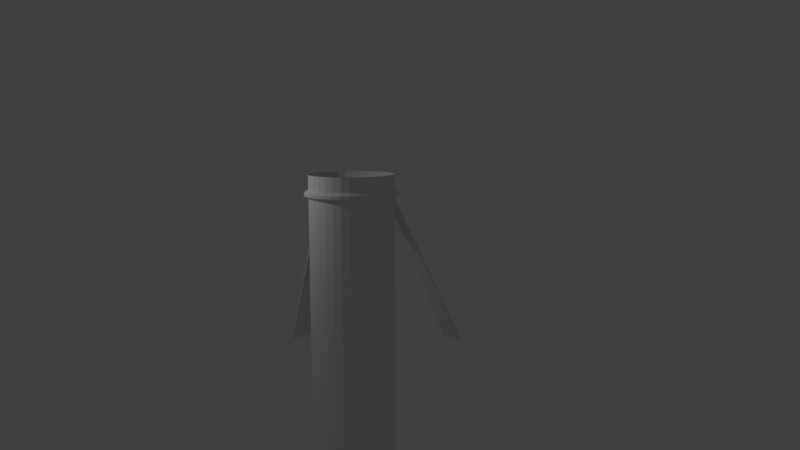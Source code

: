# Source: stovePipeConnector.blend  (saved by Blender 2.78.0; exported with 4.5.12 LTS)
import bpy
from mathutils import Matrix  # noqa: F401  (used for matrix-valued properties, if any)

bpy.ops.wm.read_factory_settings(use_empty=True)
scene = bpy.context.scene
scene.name = 'Scene'

# ---- collections
col_collection_1 = bpy.data.collections.new('Collection 1'); scene.collection.children.link(col_collection_1)

# ---- world
world_world = bpy.data.worlds.new('World'); scene.world = world_world
world_world.color = (0.05088, 0.05088, 0.05088)
world_world.use_sun_shadow = False
world_world.sun_shadow_jitter_overblur = 0.0
world_world.cycles.sampling_method = 'MANUAL'

# ---- cameras
cam_camera = bpy.data.cameras.new('Camera')
cam_camera.clip_end = 100.0
cam_camera.lens = 35.0
cam_camera.sensor_width = 32.0
cam_camera.sensor_height = 18.0
cam_camera.ortho_scale = 7.314
cam_camera.dof.focus_distance = 0.0
cam_camera.dof.aperture_fstop = 128.0

# ---- lights
light_lamp = bpy.data.lights.new('Lamp', 'POINT')
light_lamp.transmission_factor = 0.0
light_lamp.cutoff_distance = 30.0
light_lamp.energy = 100.0
light_lamp.shadow_buffer_clip_start = 1.001
light_lamp.shadow_soft_size = 0.1
light_lamp.shadow_maximum_resolution = 0.006
light_lamp.use_absolute_resolution = True

# ---- meshes
me_cylinder = bpy.data.meshes.new('Cylinder')
me_cylinder.from_pydata([(-0.5556, -0.8315, -1.26), (0.7071, -0.7071, -1.26), (0.8315, 0.5556, -1.26), (-0.9808, 0.1951, -1.26), (-0.3827, -0.9239, -1.26), (0.8315, -0.5556, -1.26), (-0.1951, 0.9808, -1.26), (0.7071, 0.7071, -1.26), (-1.0, 9.656e-07, -1.26), (-0.1951, -0.9808, -1.26), (0.9239, -0.3827, -1.26), (-0.3827, 0.9239, -1.26), (0.5556, 0.8315, -1.26), (-0.9808, -0.1951, -1.26), (2.32e-07, -1.0, -1.26), (0.9808, -0.1951, -1.26), (-0.5556, 0.8315, -1.26), (0.3827, 0.9239, -1.26), (-0.9239, -0.3827, -1.26), (0.1951, -0.9808, -1.26), (1.0, 7.55e-08, -1.26), (-0.7071, 0.7071, -1.26), (-0.7071, -0.7071, -1.26), (-0.8315, -0.5556, -1.26), (0.5556, -0.8315, -1.26), (0.3827, -0.9239, -1.26), (5.578e-07, 1.0, -1.26), (0.1951, 0.9808, -1.26), (0.9239, 0.3827, -1.26), (0.9808, 0.1951, -1.26), (-0.9239, 0.3827, -1.26), (-0.8315, 0.5556, -1.26), (0.0, 1.0, 0.1667), (0.1951, 0.9808, 0.1667), (0.3827, 0.9239, 0.1667), (0.5556, 0.8315, 0.1667), (0.7071, 0.7071, 0.1667), (0.8315, 0.5556, 0.1667), (0.9239, 0.3827, 0.1667), (0.9808, 0.1951, 0.1667), (1.0, 7.55e-08, 0.1667), (0.9808, -0.1951, 0.1667), (0.9239, -0.3827, 0.1667), (0.8315, -0.5556, 0.1667), (0.7071, -0.7071, 0.1667), (0.5556, -0.8315, 0.1667), (0.3827, -0.9239, 0.1667), (0.1951, -0.9808, 0.1667), (-3.258e-07, -1.0, 0.1667), (-0.1951, -0.9808, 0.1667), (-0.3827, -0.9239, 0.1667), (-0.5556, -0.8315, 0.1667), (-0.7071, -0.7071, 0.1667), (-0.8315, -0.5556, 0.1667), (-0.9239, -0.3827, 0.1667), (-0.9808, -0.1951, 0.1667), (-1.0, 9.656e-07, 0.1667), (-0.9808, 0.1951, 0.1667), (-0.9239, 0.3827, 0.1667), (-0.8315, 0.5556, 0.1667), (-0.7071, 0.7071, 0.1667), (-0.5556, 0.8315, 0.1667), (-0.3827, 0.9239, 0.1667), (-0.1951, 0.9808, 0.1667), (1.604e-06, 1.0, -3.936), (0.1951, 0.9808, -3.936), (0.3827, 0.9239, -3.936), (0.5556, 0.8315, -3.936), (0.7071, 0.7071, -3.936), (0.8315, 0.5556, -3.936), (0.9239, 0.3827, -3.936), (0.9808, 0.1951, -3.936), (1.0, 7.55e-08, -3.936), (0.9808, -0.1951, -3.936), (0.9239, -0.3827, -3.936), (0.8315, -0.5556, -3.936), (0.7071, -0.7071, -3.936), (0.5556, -0.8315, -3.936), (0.3827, -0.9239, -3.936), (0.1951, -0.9808, -3.936), (1.278e-06, -1.0, -3.936), (-0.1951, -0.9808, -3.936), (-0.3827, -0.9239, -3.936), (-0.5556, -0.8315, -3.936), (-0.7071, -0.7071, -3.936), (-0.8315, -0.5556, -3.936), (-0.9239, -0.3827, -3.936), (-0.9808, -0.1951, -3.936), (-1.0, 9.656e-07, -3.936), (-0.9808, 0.1951, -3.936), (-0.9239, 0.3827, -3.936), (-0.8315, 0.5556, -3.936), (-0.7071, 0.7071, -3.936), (-0.5556, 0.8315, -3.936), (-0.3827, 0.9239, -3.936), (-0.1951, 0.9808, -3.936), (0.7071, -0.7071, 0.05305), (0.7071, -0.7071, -0.01043), (0.8315, 0.5556, 0.05305), (0.8315, 0.5556, -0.01043), (-0.9808, 0.1951, 0.05305), (-0.9808, 0.1951, -0.01043), (-0.3827, -0.9239, 0.05305), (-0.3827, -0.9239, -0.01043), (0.8315, -0.5556, 0.05305), (0.8315, -0.5556, -0.01043), (-0.1951, 0.9808, 0.05305), (-0.1951, 0.9808, -0.01043), (0.7071, 0.7071, 0.05305), (0.7071, 0.7071, -0.01043), (-1.0, 9.656e-07, 0.05305), (-1.0, 9.656e-07, -0.01043), (-0.1951, -0.9808, 0.05305), (-0.1951, -0.9808, -0.01043), (0.9239, -0.3827, 0.05305), (0.9239, -0.3827, -0.01043), (-0.3827, 0.9239, 0.05305), (-0.3827, 0.9239, -0.01043), (0.5556, 0.8315, 0.05305), (0.5556, 0.8315, -0.01043), (-0.9808, -0.1951, 0.05305), (-0.9808, -0.1951, -0.01043), (-1.399e-07, -1.0, 0.05305), (4.605e-08, -1.0, -0.01043), (0.9808, -0.1951, 0.05305), (0.9808, -0.1951, -0.01043), (-0.5556, 0.8315, 0.05305), (-0.5556, 0.8315, -0.01043), (0.3827, 0.9239, 0.05305), (0.3827, 0.9239, -0.01043), (-0.9239, -0.3827, 0.05305), (-0.9239, -0.3827, -0.01043), (0.1951, -0.9808, 0.05305), (0.1951, -0.9808, -0.01043), (1.0, 7.55e-08, 0.05305), (1.0, 7.55e-08, -0.01043), (-0.5556, -0.8315, 0.05305), (-0.5556, -0.8315, -0.01043), (-0.7071, 0.7071, 0.05305), (-0.7071, 0.7071, -0.01043), (-0.8315, -0.5556, 0.05305), (-0.8315, -0.5556, -0.01043), (0.3827, -0.9239, 0.05305), (0.3827, -0.9239, -0.01043), (0.1951, 0.9808, 0.05305), (0.1951, 0.9808, -0.01043), (0.9808, 0.1951, 0.05305), (0.9808, 0.1951, -0.01043), (-0.8315, 0.5556, 0.05305), (-0.8315, 0.5556, -0.01043), (-0.9239, 0.3827, -0.01043), (-0.9239, 0.3827, 0.05305), (0.9239, 0.3827, -0.01043), (0.9239, 0.3827, 0.05305), (3.719e-07, 1.0, -0.01043), (1.859e-07, 1.0, 0.05305), (0.5556, -0.8315, -0.01043), (0.5556, -0.8315, 0.05305), (-0.7071, -0.7071, -0.01043), (-0.7071, -0.7071, 0.05305), (0.7778, -0.7778, 0.03295), (0.7778, -0.7778, 0.009669), (0.9146, 0.6111, 0.03295), (0.9146, 0.6111, 0.009669), (-1.079, 0.2146, 0.03295), (-1.079, 0.2146, 0.009669), (-0.421, -1.016, 0.03295), (-0.421, -1.016, 0.009669), (0.9146, -0.6111, 0.03295), (0.9146, -0.6111, 0.009669), (-0.2146, 1.079, 0.03295), (-0.2146, 1.079, 0.009669), (0.7778, 0.7778, 0.03295), (0.7778, 0.7778, 0.009669), (-1.1, 1.031e-06, 0.03295), (-1.1, 1.031e-06, 0.009669), (-0.2146, -1.079, 0.03295), (-0.2146, -1.079, 0.009669), (1.016, -0.421, 0.03295), (1.016, -0.421, 0.009669), (-0.4209, 1.016, 0.03295), (-0.4209, 1.016, 0.009669), (0.6111, 0.9146, 0.03295), (0.6111, 0.9146, 0.009669), (-1.079, -0.2146, 0.03295), (-1.079, -0.2146, 0.009669), (-1.219e-07, -1.1, 0.03295), (-5.375e-08, -1.1, 0.009669), (1.079, -0.2146, 0.03295), (1.079, -0.2146, 0.009669), (-0.6111, 0.9146, 0.03295), (-0.6111, 0.9146, 0.009669), (0.421, 1.016, 0.03295), (0.421, 1.016, 0.009669), (-1.016, -0.421, 0.03295), (-1.016, -0.421, 0.009669), (0.2146, -1.079, 0.03295), (0.2146, -1.079, 0.009669), (1.1, 5.231e-08, 0.03295), (1.1, 5.231e-08, 0.009669), (-0.6111, -0.9146, 0.03295), (-0.6111, -0.9146, 0.009669), (-0.7778, 0.7778, 0.03295), (-0.7778, 0.7778, 0.009669), (-0.9146, -0.6111, 0.03295), (-0.9146, -0.6111, 0.009669), (0.421, -1.016, 0.03295), (0.421, -1.016, 0.009669), (0.2146, 1.079, 0.03295), (0.2146, 1.079, 0.009669), (1.079, 0.2146, 0.03295), (1.079, 0.2146, 0.009669), (-0.9146, 0.6111, 0.03295), (-0.9146, 0.6111, 0.009669), (-1.016, 0.421, 0.009669), (-1.016, 0.421, 0.03295), (1.016, 0.421, 0.009669), (1.016, 0.421, 0.03295), (3.047e-07, 1.1, 0.009669), (2.365e-07, 1.1, 0.03295), (0.6111, -0.9146, 0.009669), (0.6111, -0.9146, 0.03295), (-0.7778, -0.7778, 0.009669), (-0.7778, -0.7778, 0.03295), (1.947, -4.569, -1.415), (1.947, -4.569, -1.481), (-2.835, -4.098, -1.415), (-2.835, -4.098, -1.481), (1.476, -4.955, -1.481), (1.476, -4.955, -1.415), (-2.448, -4.569, -1.481), (-2.448, -4.569, -1.415)], [], [(21, 92, 91, 31), (15, 73, 72, 20), (30, 31, 91, 90), (24, 77, 76, 1), (3, 89, 88, 8), (10, 74, 73, 15), (29, 71, 70, 28), (18, 86, 85, 23), (13, 87, 86, 18), (145, 27, 26, 154), (17, 66, 65, 27), (0, 83, 82, 4), (11, 94, 93, 16), (158, 22, 0, 137), (26, 64, 95, 6), (8, 88, 87, 13), (25, 78, 77, 24), (19, 79, 78, 25), (4, 82, 81, 9), (1, 76, 75, 5), (14, 80, 79, 19), (9, 81, 80, 14), (2, 69, 68, 7), (7, 68, 67, 12), (30, 90, 89, 3), (12, 67, 66, 17), (20, 72, 71, 29), (22, 84, 83, 0), (16, 93, 92, 21), (6, 95, 94, 11), (5, 75, 74, 10), (23, 85, 84, 22), (28, 70, 69, 2), (64, 65, 66, 67, 68, 69, 70, 71, 72, 73, 74, 75, 76, 77, 78, 79, 80, 81, 82, 83, 84, 85, 86, 87, 88, 89, 90, 91, 92, 93, 94, 95), (115, 10, 15, 125), (154, 26, 6, 107), (113, 9, 14, 123), (127, 16, 21, 139), (147, 29, 28, 152), (111, 8, 13, 121), (99, 2, 7, 109), (139, 21, 31, 149), (107, 6, 11, 117), (131, 18, 23, 141), (143, 25, 24, 156), (109, 7, 12, 119), (125, 15, 20, 135), (105, 5, 10, 115), (121, 13, 18, 131), (133, 19, 25, 143), (150, 30, 3, 101), (150, 149, 31, 30), (141, 23, 22, 158), (129, 17, 27, 145), (103, 4, 9, 113), (119, 12, 17, 129), (156, 24, 1, 97), (152, 28, 2, 99), (137, 0, 4, 103), (97, 1, 5, 105), (135, 20, 29, 147), (101, 3, 8, 111), (117, 11, 16, 127), (123, 14, 19, 133), (27, 65, 64, 26), (48, 122, 132, 47), (187, 123, 133, 197), (62, 116, 126, 61), (181, 117, 127, 191), (57, 100, 110, 56), (165, 101, 111, 175), (40, 134, 146, 39), (199, 135, 147, 211), (44, 96, 104, 43), (161, 97, 105, 169), (51, 136, 102, 50), (201, 137, 103, 167), (38, 153, 98, 37), (216, 152, 99, 163), (45, 157, 96, 44), (220, 156, 97, 161), (35, 118, 128, 34), (183, 119, 129, 193), (50, 102, 112, 49), (167, 103, 113, 177), (34, 128, 144, 33), (193, 129, 145, 209), (53, 140, 159, 52), (205, 141, 158, 222), (58, 59, 148, 151), (214, 213, 149, 150), (58, 151, 100, 57), (214, 150, 101, 165), (47, 132, 142, 46), (197, 133, 143, 207), (55, 120, 130, 54), (185, 121, 131, 195), (43, 104, 114, 42), (169, 105, 115, 179), (41, 124, 134, 40), (189, 125, 135, 199), (36, 108, 118, 35), (173, 109, 119, 183), (46, 142, 157, 45), (207, 143, 156, 220), (54, 130, 140, 53), (195, 131, 141, 205), (63, 106, 116, 62), (171, 107, 117, 181), (60, 138, 148, 59), (203, 139, 149, 213), (37, 98, 108, 36), (163, 99, 109, 173), (56, 110, 120, 55), (175, 111, 121, 185), (39, 146, 153, 38), (211, 147, 152, 216), (61, 126, 138, 60), (191, 127, 139, 203), (49, 112, 122, 48), (177, 113, 123, 187), (32, 155, 106, 63), (218, 154, 107, 171), (42, 114, 124, 41), (179, 115, 125, 189), (52, 159, 136, 51), (222, 158, 137, 201), (33, 144, 155, 32), (209, 145, 154, 218), (144, 208, 219, 155), (208, 209, 218, 219), (159, 223, 200, 136), (223, 222, 201, 200), (114, 178, 188, 124), (178, 179, 189, 188), (155, 219, 170, 106), (219, 218, 171, 170), (112, 176, 186, 122), (176, 177, 187, 186), (126, 190, 202, 138), (190, 191, 203, 202), (146, 210, 217, 153), (210, 211, 216, 217), (110, 174, 184, 120), (174, 175, 185, 184), (98, 162, 172, 108), (162, 163, 173, 172), (138, 202, 212, 148), (202, 203, 213, 212), (106, 170, 180, 116), (170, 171, 181, 180), (130, 194, 204, 140), (194, 195, 205, 204), (142, 206, 221, 157), (206, 207, 220, 221), (108, 172, 182, 118), (172, 173, 183, 182), (124, 188, 198, 134), (188, 189, 199, 198), (104, 168, 178, 114), (168, 169, 179, 178), (120, 184, 194, 130), (184, 185, 195, 194), (132, 196, 206, 142), (196, 197, 207, 206), (151, 215, 164, 100), (215, 214, 165, 164), (151, 148, 212, 215), (215, 212, 213, 214), (140, 204, 223, 159), (205, 222, 230, 227), (128, 192, 208, 144), (192, 193, 209, 208), (102, 166, 176, 112), (166, 167, 177, 176), (118, 182, 192, 128), (182, 183, 193, 192), (157, 221, 160, 96), (222, 223, 231, 230), (153, 217, 162, 98), (217, 216, 163, 162), (136, 200, 166, 102), (200, 201, 167, 166), (96, 160, 168, 104), (160, 161, 169, 168), (134, 198, 210, 146), (198, 199, 211, 210), (100, 164, 174, 110), (164, 165, 175, 174), (116, 180, 190, 126), (180, 181, 191, 190), (122, 186, 196, 132), (186, 187, 197, 196), (226, 227, 230, 231), (229, 228, 225, 224), (221, 220, 228, 229), (160, 221, 229, 224), (223, 204, 226, 231), (220, 161, 225, 228), (161, 160, 224, 225), (204, 205, 227, 226)])
me_cylinder.use_remesh_preserve_volume = False
me_cylinder.use_remesh_preserve_attributes = False
me_cylinder.use_mirror_vertex_groups = False
me_cylinder.update()

# ---- objects
ob_cylinder = bpy.data.objects.new('Cylinder', me_cylinder)
ob_lamp = bpy.data.objects.new('Lamp', light_lamp)
ob_camera = bpy.data.objects.new('Camera', cam_camera)

# ---- transforms, parenting, visibility, modifiers, constraints
ob_cylinder.location = (0.0, 0.0, 3.881)
ob_cylinder.scale = (1.0, 1.0, 3.088)
ob_cylinder.lineart.crease_threshold = 0.0
ob_lamp.location = (4.076, 1.005, 5.904)
ob_lamp.rotation_euler = (0.6503, 0.05522, 1.866)
ob_lamp.lock_rotations_4d = False
ob_lamp.empty_display_type = 'ARROWS'
ob_lamp.color = (0.0, 0.0, 0.0, 0.0)
ob_lamp.lineart.crease_threshold = 0.0
ob_camera.location = (-0.8604, 20.2, 5.879)
ob_camera.rotation_euler = (1.439, 0.006128, 3.128)
ob_camera.lock_rotations_4d = False
ob_camera.empty_display_type = 'ARROWS'
ob_camera.color = (0.0, 0.0, 0.0, 0.0)
ob_camera.display_type = 'WIRE'
ob_camera.lineart.crease_threshold = 0.0

# ---- collection membership
col_collection_1.objects.link(ob_cylinder)
col_collection_1.objects.link(ob_lamp)
col_collection_1.objects.link(ob_camera)

# ---- scene / render settings (as saved in the file)
scene.camera = ob_camera
scene.frame_start = 1; scene.frame_end = 250; scene.frame_set(1)
scene.render.engine = 'BLENDER_EEVEE_NEXT'
scene.render.resolution_percentage = 50
scene.render.dither_intensity = 0.0
scene.cycles.use_denoising = False
scene.cycles.samples = 128
scene.cycles.sampling_pattern = 'TABULATED_SOBOL'
scene.cycles.light_sampling_threshold = 0.0
scene.cycles.use_adaptive_sampling = False
scene.cycles.use_light_tree = False
scene.cycles.blur_glossy = 0.0
scene.cycles.sample_clamp_indirect = 0.0
scene.view_settings.view_transform = 'Standard'
bpy.context.view_layer.update()
